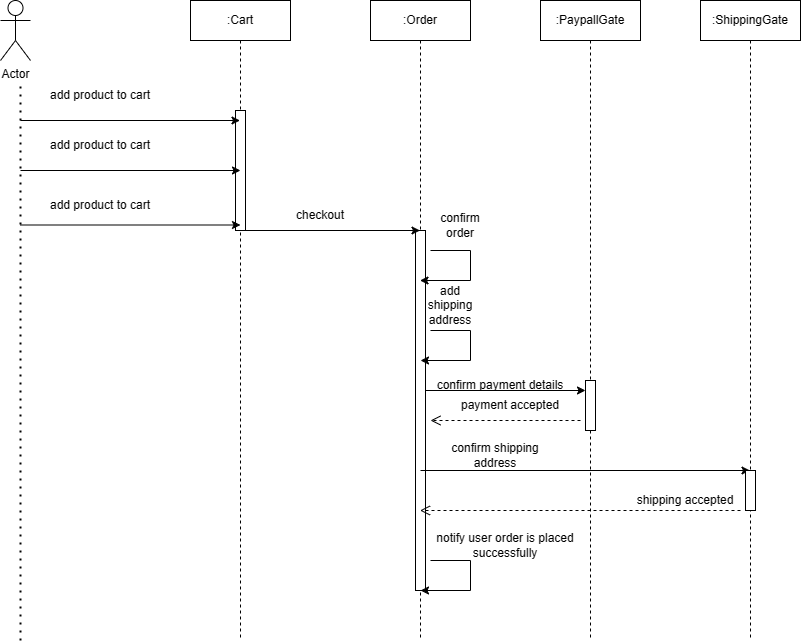

The diagram above was exported from draw.io. Its source (the exported page's mxGraphModel, read from the mxfile embedded in the PNG):
<mxGraphModel dx="1426" dy="785" grid="1" gridSize="10" guides="1" tooltips="1" connect="1" arrows="1" fold="1" page="1" pageScale="1" pageWidth="850" pageHeight="1100" math="0" shadow="0">
  <root>
    <mxCell id="0" />
    <mxCell id="1" parent="0" />
    <mxCell id="aM9ryv3xv72pqoxQDRHE-1" value=":Cart" style="shape=umlLifeline;perimeter=lifelinePerimeter;whiteSpace=wrap;html=1;container=0;dropTarget=0;collapsible=0;recursiveResize=0;outlineConnect=0;portConstraint=eastwest;newEdgeStyle={&quot;edgeStyle&quot;:&quot;elbowEdgeStyle&quot;,&quot;elbow&quot;:&quot;vertical&quot;,&quot;curved&quot;:0,&quot;rounded&quot;:0};" parent="1" vertex="1">
      <mxGeometry x="230" y="40" width="100" height="640" as="geometry" />
    </mxCell>
    <mxCell id="RkNabkkcfbW_RdNuN56A-21" value="" style="html=1;points=[];perimeter=orthogonalPerimeter;outlineConnect=0;targetShapes=umlLifeline;portConstraint=eastwest;newEdgeStyle={&quot;edgeStyle&quot;:&quot;elbowEdgeStyle&quot;,&quot;elbow&quot;:&quot;vertical&quot;,&quot;curved&quot;:0,&quot;rounded&quot;:0};" vertex="1" parent="aM9ryv3xv72pqoxQDRHE-1">
      <mxGeometry x="45" y="110" width="10" height="120" as="geometry" />
    </mxCell>
    <mxCell id="aM9ryv3xv72pqoxQDRHE-5" value=":Order" style="shape=umlLifeline;perimeter=lifelinePerimeter;whiteSpace=wrap;html=1;container=0;dropTarget=0;collapsible=0;recursiveResize=0;outlineConnect=0;portConstraint=eastwest;newEdgeStyle={&quot;edgeStyle&quot;:&quot;elbowEdgeStyle&quot;,&quot;elbow&quot;:&quot;vertical&quot;,&quot;curved&quot;:0,&quot;rounded&quot;:0};" parent="1" vertex="1">
      <mxGeometry x="410" y="40" width="100" height="640" as="geometry" />
    </mxCell>
    <mxCell id="aM9ryv3xv72pqoxQDRHE-6" value="" style="html=1;points=[];perimeter=orthogonalPerimeter;outlineConnect=0;targetShapes=umlLifeline;portConstraint=eastwest;newEdgeStyle={&quot;edgeStyle&quot;:&quot;elbowEdgeStyle&quot;,&quot;elbow&quot;:&quot;vertical&quot;,&quot;curved&quot;:0,&quot;rounded&quot;:0};" parent="aM9ryv3xv72pqoxQDRHE-5" vertex="1">
      <mxGeometry x="45" y="230" width="10" height="360" as="geometry" />
    </mxCell>
    <mxCell id="QSyhpY2XTNd8u8fGp90E-1" value=":PaypallGate" style="shape=umlLifeline;perimeter=lifelinePerimeter;whiteSpace=wrap;html=1;container=0;dropTarget=0;collapsible=0;recursiveResize=0;outlineConnect=0;portConstraint=eastwest;newEdgeStyle={&quot;edgeStyle&quot;:&quot;elbowEdgeStyle&quot;,&quot;elbow&quot;:&quot;vertical&quot;,&quot;curved&quot;:0,&quot;rounded&quot;:0};" parent="1" vertex="1">
      <mxGeometry x="580" y="40" width="100" height="640" as="geometry" />
    </mxCell>
    <mxCell id="QSyhpY2XTNd8u8fGp90E-3" value=":ShippingGate" style="shape=umlLifeline;perimeter=lifelinePerimeter;whiteSpace=wrap;html=1;container=0;dropTarget=0;collapsible=0;recursiveResize=0;outlineConnect=0;portConstraint=eastwest;newEdgeStyle={&quot;edgeStyle&quot;:&quot;elbowEdgeStyle&quot;,&quot;elbow&quot;:&quot;vertical&quot;,&quot;curved&quot;:0,&quot;rounded&quot;:0};" parent="1" vertex="1">
      <mxGeometry x="740" y="40" width="100" height="640" as="geometry" />
    </mxCell>
    <mxCell id="QSyhpY2XTNd8u8fGp90E-5" value="Actor" style="shape=umlActor;verticalLabelPosition=bottom;verticalAlign=top;html=1;outlineConnect=0;" parent="1" vertex="1">
      <mxGeometry x="40" y="40" width="30" height="60" as="geometry" />
    </mxCell>
    <mxCell id="QSyhpY2XTNd8u8fGp90E-8" value="" style="endArrow=classic;html=1;rounded=0;" parent="1" edge="1">
      <mxGeometry width="50" height="50" relative="1" as="geometry">
        <mxPoint x="280" y="270" as="sourcePoint" />
        <mxPoint x="459.5" y="270" as="targetPoint" />
      </mxGeometry>
    </mxCell>
    <mxCell id="QSyhpY2XTNd8u8fGp90E-10" value="" style="edgeStyle=elbowEdgeStyle;elbow=horizontal;endArrow=classic;html=1;curved=0;rounded=0;endSize=8;startSize=8;" parent="1" target="aM9ryv3xv72pqoxQDRHE-5" edge="1">
      <mxGeometry width="50" height="50" relative="1" as="geometry">
        <mxPoint x="460" y="280" as="sourcePoint" />
        <mxPoint x="530" y="310" as="targetPoint" />
      </mxGeometry>
    </mxCell>
    <mxCell id="RkNabkkcfbW_RdNuN56A-1" value="" style="endArrow=classic;html=1;rounded=0;" edge="1" parent="1" target="aM9ryv3xv72pqoxQDRHE-5">
      <mxGeometry width="50" height="50" relative="1" as="geometry">
        <mxPoint x="470" y="290" as="sourcePoint" />
        <mxPoint x="550" y="290" as="targetPoint" />
        <Array as="points">
          <mxPoint x="510" y="290" />
          <mxPoint x="510" y="320" />
        </Array>
      </mxGeometry>
    </mxCell>
    <mxCell id="RkNabkkcfbW_RdNuN56A-2" value="checkout" style="text;html=1;align=center;verticalAlign=middle;whiteSpace=wrap;rounded=0;" vertex="1" parent="1">
      <mxGeometry x="330" y="240" width="60" height="30" as="geometry" />
    </mxCell>
    <mxCell id="RkNabkkcfbW_RdNuN56A-3" value="confirm order" style="text;html=1;align=center;verticalAlign=middle;whiteSpace=wrap;rounded=0;" vertex="1" parent="1">
      <mxGeometry x="470" y="250" width="60" height="30" as="geometry" />
    </mxCell>
    <mxCell id="RkNabkkcfbW_RdNuN56A-4" value="" style="endArrow=classic;html=1;rounded=0;" edge="1" parent="1" source="QSyhpY2XTNd8u8fGp90E-2">
      <mxGeometry width="50" height="50" relative="1" as="geometry">
        <mxPoint x="465" y="430" as="sourcePoint" />
        <mxPoint x="635" y="430" as="targetPoint" />
      </mxGeometry>
    </mxCell>
    <mxCell id="RkNabkkcfbW_RdNuN56A-6" value="confirm payment details" style="text;html=1;align=center;verticalAlign=middle;whiteSpace=wrap;rounded=0;" vertex="1" parent="1">
      <mxGeometry x="470" y="410" width="140" height="30" as="geometry" />
    </mxCell>
    <mxCell id="RkNabkkcfbW_RdNuN56A-7" value="" style="html=1;verticalAlign=bottom;endArrow=open;dashed=1;endSize=8;edgeStyle=elbowEdgeStyle;elbow=vertical;curved=0;rounded=0;" edge="1" parent="1">
      <mxGeometry relative="1" as="geometry">
        <mxPoint x="470" y="460" as="targetPoint" />
        <Array as="points">
          <mxPoint x="555" y="460" />
        </Array>
        <mxPoint x="620" y="460" as="sourcePoint" />
      </mxGeometry>
    </mxCell>
    <mxCell id="RkNabkkcfbW_RdNuN56A-8" value="payment accepted" style="text;html=1;align=center;verticalAlign=middle;whiteSpace=wrap;rounded=0;" vertex="1" parent="1">
      <mxGeometry x="490" y="430" width="120" height="30" as="geometry" />
    </mxCell>
    <mxCell id="RkNabkkcfbW_RdNuN56A-9" value="" style="endArrow=classic;html=1;rounded=0;" edge="1" parent="1">
      <mxGeometry width="50" height="50" relative="1" as="geometry">
        <mxPoint x="470" y="370" as="sourcePoint" />
        <mxPoint x="460" y="400" as="targetPoint" />
        <Array as="points">
          <mxPoint x="510" y="370" />
          <mxPoint x="510" y="400" />
        </Array>
      </mxGeometry>
    </mxCell>
    <mxCell id="RkNabkkcfbW_RdNuN56A-10" value="confirm shipping address" style="text;html=1;align=center;verticalAlign=middle;whiteSpace=wrap;rounded=0;" vertex="1" parent="1">
      <mxGeometry x="470" y="480" width="130" height="30" as="geometry" />
    </mxCell>
    <mxCell id="RkNabkkcfbW_RdNuN56A-11" value="add shipping address" style="text;html=1;align=center;verticalAlign=middle;whiteSpace=wrap;rounded=0;" vertex="1" parent="1">
      <mxGeometry x="460" y="330" width="60" height="30" as="geometry" />
    </mxCell>
    <mxCell id="RkNabkkcfbW_RdNuN56A-12" value="" style="endArrow=classic;html=1;rounded=0;" edge="1" parent="1" target="QSyhpY2XTNd8u8fGp90E-3">
      <mxGeometry width="50" height="50" relative="1" as="geometry">
        <mxPoint x="460" y="510" as="sourcePoint" />
        <mxPoint x="614.5" y="510" as="targetPoint" />
      </mxGeometry>
    </mxCell>
    <mxCell id="QSyhpY2XTNd8u8fGp90E-4" value="" style="html=1;points=[];perimeter=orthogonalPerimeter;outlineConnect=0;targetShapes=umlLifeline;portConstraint=eastwest;newEdgeStyle={&quot;edgeStyle&quot;:&quot;elbowEdgeStyle&quot;,&quot;elbow&quot;:&quot;vertical&quot;,&quot;curved&quot;:0,&quot;rounded&quot;:0};" parent="1" vertex="1">
      <mxGeometry x="785" y="510" width="10" height="40" as="geometry" />
    </mxCell>
    <mxCell id="RkNabkkcfbW_RdNuN56A-15" value="" style="html=1;verticalAlign=bottom;endArrow=open;dashed=1;endSize=8;edgeStyle=elbowEdgeStyle;elbow=vertical;curved=0;rounded=0;" edge="1" parent="1" target="aM9ryv3xv72pqoxQDRHE-5">
      <mxGeometry relative="1" as="geometry">
        <mxPoint x="610" y="550" as="targetPoint" />
        <Array as="points">
          <mxPoint x="695" y="550" />
        </Array>
        <mxPoint x="780" y="550" as="sourcePoint" />
      </mxGeometry>
    </mxCell>
    <mxCell id="RkNabkkcfbW_RdNuN56A-17" value="shipping accepted" style="text;html=1;align=center;verticalAlign=middle;whiteSpace=wrap;rounded=0;" vertex="1" parent="1">
      <mxGeometry x="665" y="525" width="120" height="30" as="geometry" />
    </mxCell>
    <mxCell id="RkNabkkcfbW_RdNuN56A-19" value="" style="endArrow=none;dashed=1;html=1;dashPattern=1 3;strokeWidth=2;rounded=0;" edge="1" parent="1">
      <mxGeometry width="50" height="50" relative="1" as="geometry">
        <mxPoint x="60" y="680" as="sourcePoint" />
        <mxPoint x="60" y="120" as="targetPoint" />
      </mxGeometry>
    </mxCell>
    <mxCell id="RkNabkkcfbW_RdNuN56A-22" value="" style="endArrow=classic;html=1;rounded=0;" edge="1" parent="1" target="QSyhpY2XTNd8u8fGp90E-2">
      <mxGeometry width="50" height="50" relative="1" as="geometry">
        <mxPoint x="465" y="430" as="sourcePoint" />
        <mxPoint x="635" y="430" as="targetPoint" />
      </mxGeometry>
    </mxCell>
    <mxCell id="QSyhpY2XTNd8u8fGp90E-2" value="" style="html=1;points=[];perimeter=orthogonalPerimeter;outlineConnect=0;targetShapes=umlLifeline;portConstraint=eastwest;newEdgeStyle={&quot;edgeStyle&quot;:&quot;elbowEdgeStyle&quot;,&quot;elbow&quot;:&quot;vertical&quot;,&quot;curved&quot;:0,&quot;rounded&quot;:0};" parent="1" vertex="1">
      <mxGeometry x="625" y="420" width="10" height="50" as="geometry" />
    </mxCell>
    <mxCell id="RkNabkkcfbW_RdNuN56A-23" value="" style="endArrow=classic;html=1;rounded=0;" edge="1" parent="1" target="aM9ryv3xv72pqoxQDRHE-1">
      <mxGeometry width="50" height="50" relative="1" as="geometry">
        <mxPoint x="60" y="160" as="sourcePoint" />
        <mxPoint x="239.5" y="160" as="targetPoint" />
      </mxGeometry>
    </mxCell>
    <mxCell id="RkNabkkcfbW_RdNuN56A-24" value="" style="endArrow=classic;html=1;rounded=0;" edge="1" parent="1">
      <mxGeometry width="50" height="50" relative="1" as="geometry">
        <mxPoint x="60" y="210" as="sourcePoint" />
        <mxPoint x="280" y="210" as="targetPoint" />
      </mxGeometry>
    </mxCell>
    <mxCell id="RkNabkkcfbW_RdNuN56A-25" value="" style="endArrow=classic;html=1;rounded=0;" edge="1" parent="1">
      <mxGeometry width="50" height="50" relative="1" as="geometry">
        <mxPoint x="60" y="264.5" as="sourcePoint" />
        <mxPoint x="280" y="264.5" as="targetPoint" />
      </mxGeometry>
    </mxCell>
    <mxCell id="RkNabkkcfbW_RdNuN56A-26" value="add product to cart" style="text;html=1;align=center;verticalAlign=middle;whiteSpace=wrap;rounded=0;" vertex="1" parent="1">
      <mxGeometry x="80" y="120" width="120" height="30" as="geometry" />
    </mxCell>
    <mxCell id="RkNabkkcfbW_RdNuN56A-27" value="add product to cart" style="text;html=1;align=center;verticalAlign=middle;whiteSpace=wrap;rounded=0;" vertex="1" parent="1">
      <mxGeometry x="80" y="170" width="120" height="30" as="geometry" />
    </mxCell>
    <mxCell id="RkNabkkcfbW_RdNuN56A-28" value="add product to cart" style="text;html=1;align=center;verticalAlign=middle;whiteSpace=wrap;rounded=0;" vertex="1" parent="1">
      <mxGeometry x="80" y="230" width="120" height="30" as="geometry" />
    </mxCell>
    <mxCell id="RkNabkkcfbW_RdNuN56A-29" value="" style="endArrow=classic;html=1;rounded=0;" edge="1" parent="1">
      <mxGeometry width="50" height="50" relative="1" as="geometry">
        <mxPoint x="470" y="600" as="sourcePoint" />
        <mxPoint x="460" y="630" as="targetPoint" />
        <Array as="points">
          <mxPoint x="510" y="600" />
          <mxPoint x="510" y="630" />
        </Array>
      </mxGeometry>
    </mxCell>
    <mxCell id="RkNabkkcfbW_RdNuN56A-30" value="notify user order is placed successfully" style="text;html=1;align=center;verticalAlign=middle;whiteSpace=wrap;rounded=0;" vertex="1" parent="1">
      <mxGeometry x="470" y="570" width="150" height="30" as="geometry" />
    </mxCell>
  </root>
</mxGraphModel>